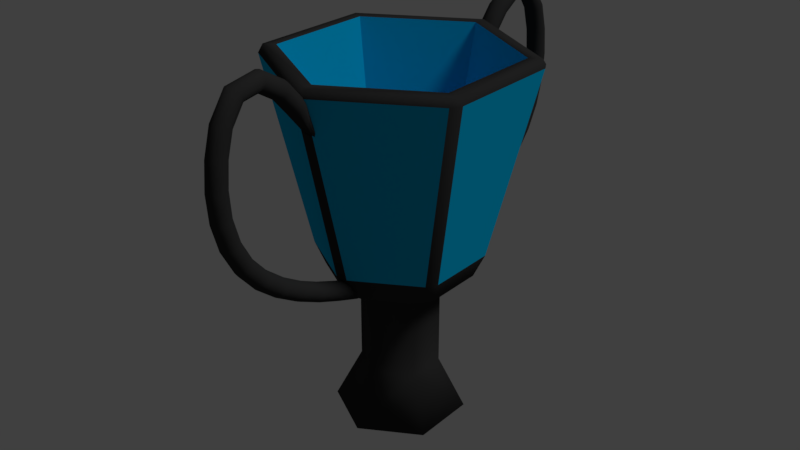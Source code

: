 # Source: FireCupMat2.blend  (saved by Blender 2.79.0; exported with 4.5.12 LTS)
import bpy
from mathutils import Matrix  # noqa: F401  (used for matrix-valued properties, if any)

bpy.ops.wm.read_factory_settings(use_empty=True)
scene = bpy.context.scene
scene.name = 'Scene'

# ---- collections
col_collection_1 = bpy.data.collections.new('Collection 1'); scene.collection.children.link(col_collection_1)

# ---- materials (node trees are filled in below, after node groups)
mat_metal = bpy.data.materials.new('Metal')
mat_metal.alpha_threshold = 0.0
mat_metal.use_transparent_shadow = False
mat_metal.diffuse_color = (0.03522, 0.03522, 0.03522, 1.0)
mat_metal.roughness = 0.5
mat_metal.specular_intensity = 1.0
mat_glalss = bpy.data.materials.new('Glalss')
mat_glalss.alpha_threshold = 0.0
mat_glalss.use_transparent_shadow = False
mat_glalss.diffuse_color = (0.0, 0.4564, 0.8, 1.0)
mat_glalss.roughness = 0.5
mat_glalss.specular_intensity = 1.0

# ---- material node trees

# ---- world
world_world = bpy.data.worlds.new('World'); scene.world = world_world
world_world.color = (0.05088, 0.05088, 0.05088)
world_world.use_sun_shadow = False
world_world.sun_shadow_jitter_overblur = 0.0
world_world.cycles.sampling_method = 'MANUAL'

# ---- lights
light_lamp = bpy.data.lights.new('Lamp', 'SUN')
light_lamp.transmission_factor = 0.0
light_lamp.cutoff_distance = 30.0
light_lamp.angle = 0.1993
light_lamp.energy = 1.0
light_lamp.shadow_buffer_clip_start = 1.001
light_lamp.shadow_soft_size = 0.1
light_lamp.shadow_cascade_max_distance = 1000.0

# ---- meshes
me_cylinder = bpy.data.meshes.new('Cylinder')
me_cylinder.from_pydata([(1.483e-08, 0.2957, -1.4), (0.2561, 0.1478, -1.4), (0.2561, -0.1478, -1.4), (-1.102e-08, -0.2957, -1.4), (-0.2561, -0.1478, -1.4), (-0.2561, 0.1478, -1.4), (5.35e-08, 0.4967, -1.8), (0.4302, 0.2484, -1.8), (0.4302, -0.2484, -1.8), (1.008e-08, -0.4967, -1.8), (-0.4302, -0.2484, -1.8), (-0.4302, 0.2484, -1.8), (0.04896, 0.5398, -0.6299), (-0.04896, 0.5398, -0.6299), (-0.0461, 0.6219, -0.4583), (0.0461, 0.6219, -0.4583), (7.451e-09, 0.9409, 1.0), (0.04464, 0.9622, 0.9499), (-0.04464, 0.9622, 0.9499), (0.443, 0.3123, -0.6299), (0.5155, 0.3509, -0.4583), (0.5616, 0.271, -0.4583), (0.4919, 0.2275, -0.6299), (0.8148, 0.4704, 1.0), (0.8556, 0.4424, 0.9499), (0.811, 0.5198, 0.9499), (0.4919, -0.2275, -0.6299), (0.5616, -0.271, -0.4583), (0.5155, -0.3509, -0.4583), (0.443, -0.3123, -0.6299), (0.8148, -0.4704, 1.0), (0.811, -0.5198, 0.9499), (0.8556, -0.4424, 0.9499), (0.04896, -0.5398, -0.6299), (0.0461, -0.6219, -0.4583), (-0.0461, -0.6219, -0.4583), (-0.04896, -0.5398, -0.6299), (-8.009e-08, -0.9409, 1.0), (-0.04464, -0.9622, 0.9499), (0.04464, -0.9622, 0.9499), (-0.443, -0.3123, -0.6299), (-0.5155, -0.3509, -0.4583), (-0.5616, -0.271, -0.4583), (-0.4919, -0.2275, -0.6299), (-0.8148, -0.4704, 1.0), (-0.8556, -0.4424, 0.9499), (-0.811, -0.5198, 0.9499), (-0.4919, 0.2275, -0.6299), (-0.5616, 0.271, -0.4583), (-0.5155, 0.3509, -0.4583), (-0.443, 0.3123, -0.6299), (-0.8148, 0.4704, 1.0), (-0.811, 0.5198, 0.9499), (-0.8556, 0.4424, 0.9499), (-2.117e-08, 0.2957, -0.8512), (-0.04896, 0.3154, -0.7701), (0.04896, 0.3154, -0.7701), (0.2486, 0.2001, -0.7701), (0.2976, 0.1153, -0.7701), (0.2561, 0.1478, -0.8512), (0.2976, -0.1153, -0.7701), (0.2486, -0.2001, -0.7701), (0.2561, -0.1478, -0.8512), (0.04896, -0.3154, -0.7701), (-0.04896, -0.3154, -0.7701), (-4.702e-08, -0.2957, -0.8512), (-0.2486, -0.2001, -0.7701), (-0.2976, -0.1153, -0.7701), (-0.2561, -0.1478, -0.8512), (-0.2976, 0.1153, -0.7701), (-0.2486, 0.2001, -0.7701), (-0.2561, 0.1478, -0.8512), (0.7307, 0.4219, 1.0), (0.7307, -0.4219, 1.0), (4.33e-09, 0.8437, 1.0), (-7.417e-08, -0.8437, 1.0), (-0.7307, -0.4219, 1.0), (-0.7307, 0.4219, 1.0), (0.4457, 0.2573, -0.4482), (0.4457, -0.2573, -0.4482), (-4.908e-08, 0.5147, -0.4482), (-9.696e-08, -0.5147, -0.4482), (-0.4457, -0.2573, -0.4482), (-0.4457, 0.2573, -0.4482), (-1.585e-07, -0.5077, -0.6689), (0.004829, -0.8953, 0.7931), (0.03533, -0.5047, -0.66), (0.03877, -0.9002, 0.7804), (0.06119, -0.4962, -0.6355), (0.06231, -0.9009, 0.7524), (0.07065, -0.4847, -0.6021), (0.06917, -0.8972, 0.7167), (0.06119, -0.4733, -0.5687), (0.05749, -0.8901, 0.6828), (0.03533, -0.4648, -0.5443), (0.0304, -0.8815, 0.6598), (-8.276e-10, -0.4618, -0.5353), (-0.004829, -0.8737, 0.6538), (-0.03533, -0.4648, -0.5443), (-0.03877, -0.8688, 0.6665), (-0.06119, -0.4733, -0.5687), (-0.06231, -0.8681, 0.6945), (-0.07065, -0.4847, -0.6021), (-0.06917, -0.8718, 0.7302), (-0.06119, -0.4962, -0.6355), (-0.05749, -0.8789, 0.7642), (-0.03533, -0.5047, -0.66), (-0.0304, -0.8875, 0.7872), (-1.567e-07, -0.8859, -0.524), (-1.693e-07, -1.245, -0.3264), (-1.595e-07, -1.547, -0.03443), (-1.755e-07, -1.707, 0.3585), (-1.773e-07, -1.705, 0.7778), (-2.069e-07, -1.513, 1.174), (-2.424e-07, -1.069, 1.096), (0.03533, -1.075, 1.089), (0.03533, -1.507, 1.166), (0.03533, -1.696, 0.7762), (0.03533, -1.698, 0.3601), (0.03533, -1.539, -0.029), (0.03533, -1.24, -0.3186), (0.03533, -0.882, -0.5153), (0.06119, -1.092, 1.07), (0.06119, -1.492, 1.145), (0.06119, -1.67, 0.7718), (0.06119, -1.673, 0.3645), (0.06119, -1.518, -0.01415), (0.06119, -1.225, -0.2974), (0.06119, -0.8716, -0.4917), (0.07065, -1.116, 1.043), (0.07065, -1.471, 1.117), (0.07065, -1.636, 0.7658), (0.07065, -1.638, 0.3706), (0.07065, -1.489, 0.006128), (0.07065, -1.205, -0.2685), (0.07065, -0.8573, -0.4594), (0.06119, -1.139, 1.017), (0.06119, -1.45, 1.088), (0.06119, -1.601, 0.7598), (0.06119, -1.603, 0.3766), (0.06119, -1.46, 0.02641), (0.06119, -1.185, -0.2395), (0.06119, -0.843, -0.4271), (0.03533, -1.157, 0.9978), (0.03533, -1.434, 1.067), (0.03533, -1.575, 0.7554), (0.03533, -1.578, 0.3811), (0.03533, -1.439, 0.04126), (0.03533, -1.17, -0.2183), (0.03533, -0.8325, -0.4034), (-7.746e-08, -1.163, 0.9907), (-5.37e-08, -1.429, 1.06), (-4.176e-08, -1.566, 0.7537), (-1.742e-08, -1.568, 0.3827), (-1.116e-08, -1.431, 0.04669), (7.298e-09, -1.164, -0.2106), (2.492e-09, -0.8287, -0.3947), (-0.03533, -1.157, 0.9978), (-0.03533, -1.434, 1.067), (-0.03533, -1.575, 0.7554), (-0.03533, -1.578, 0.3811), (-0.03533, -1.439, 0.04126), (-0.03533, -1.17, -0.2183), (-0.03533, -0.8325, -0.4034), (-0.06119, -1.139, 1.017), (-0.06119, -1.45, 1.088), (-0.06119, -1.601, 0.7598), (-0.06119, -1.603, 0.3766), (-0.06119, -1.46, 0.02641), (-0.06119, -1.185, -0.2395), (-0.06119, -0.843, -0.4271), (-0.07065, -1.116, 1.043), (-0.07065, -1.471, 1.117), (-0.07065, -1.636, 0.7658), (-0.07065, -1.638, 0.3706), (-0.07065, -1.489, 0.006128), (-0.07065, -1.205, -0.2685), (-0.07065, -0.8573, -0.4594), (-0.06119, -1.092, 1.07), (-0.06119, -1.492, 1.145), (-0.06119, -1.67, 0.7718), (-0.06119, -1.673, 0.3645), (-0.06119, -1.518, -0.01415), (-0.06119, -1.225, -0.2974), (-0.06119, -0.8716, -0.4917), (-0.03533, -1.075, 1.089), (-0.03533, -1.507, 1.166), (-0.03533, -1.696, 0.7762), (-0.03533, -1.698, 0.3601), (-0.03533, -1.539, -0.029), (-0.03533, -1.24, -0.3186), (-0.03533, -0.882, -0.5153), (-2.439e-07, -0.9271, 0.936), (0.03533, -0.9348, 0.9305), (0.06119, -0.9558, 0.9155), (0.07065, -0.9846, 0.8949), (0.06119, -1.013, 0.8744), (0.03533, -1.034, 0.8594), (-6.898e-08, -1.042, 0.8539), (-0.03533, -1.034, 0.8594), (-0.06119, -1.013, 0.8744), (-0.07065, -0.9846, 0.8949), (-0.06119, -0.9558, 0.9155), (-0.03533, -0.9348, 0.9305), (-2.363e-07, -1.264, 1.213), (0.03533, -1.266, 1.204), (0.06119, -1.274, 1.179), (0.07065, -1.284, 1.145), (0.06119, -1.294, 1.111), (0.03533, -1.301, 1.087), (-6.636e-08, -1.304, 1.078), (-0.03533, -1.301, 1.087), (-0.06119, -1.294, 1.111), (-0.07065, -1.284, 1.145), (-0.06119, -1.274, 1.179), (-0.03533, -1.266, 1.204), (-1.863e-07, -1.648, 0.9837), (0.03533, -1.64, 0.9801), (0.06119, -1.616, 0.9702), (0.07065, -1.583, 0.9568), (0.06119, -1.55, 0.9434), (0.03533, -1.526, 0.9335), (-4.363e-08, -1.518, 0.9299), (-0.03533, -1.526, 0.9335), (-0.06119, -1.55, 0.9434), (-0.07065, -1.583, 0.9568), (-0.06119, -1.616, 0.9702), (-0.03533, -1.64, 0.9801), (-1.623e-07, -1.724, 0.5688), (0.03533, -1.715, 0.5688), (0.06119, -1.689, 0.5685), (0.07065, -1.653, 0.5682), (0.06119, -1.618, 0.5679), (0.03533, -1.592, 0.5677), (-3.704e-08, -1.583, 0.5676), (-0.03533, -1.592, 0.5677), (-0.06119, -1.618, 0.5679), (-0.07065, -1.653, 0.5682), (-0.06119, -1.689, 0.5685), (-0.03533, -1.715, 0.5688), (-1.57e-07, -1.649, 0.1534), (0.03533, -1.64, 0.157), (0.06119, -1.616, 0.1667), (0.07065, -1.584, 0.18), (0.06119, -1.551, 0.1933), (0.03533, -1.527, 0.2031), (-2.256e-08, -1.518, 0.2067), (-0.03533, -1.527, 0.2031), (-0.06119, -1.551, 0.1933), (-0.07065, -1.584, 0.18), (-0.06119, -1.616, 0.1667), (-0.03533, -1.64, 0.157), (-1.695e-07, -1.408, -0.1947), (0.03533, -1.401, -0.1879), (0.06119, -1.383, -0.1692), (0.07065, -1.359, -0.1436), (0.06119, -1.335, -0.118), (0.03533, -1.317, -0.09933), (6.136e-09, -1.31, -0.09248), (-0.03533, -1.317, -0.09933), (-0.06119, -1.335, -0.118), (-0.07065, -1.359, -0.1436), (-0.06119, -1.383, -0.1692), (-0.03533, -1.401, -0.1879), (-1.601e-07, -1.069, -0.4342), (0.03533, -1.065, -0.4259), (0.06119, -1.053, -0.4032), (0.07065, -1.036, -0.3722), (0.06119, -1.019, -0.3411), (0.03533, -1.006, -0.3184), (6.661e-09, -1.002, -0.3101), (-0.03533, -1.006, -0.3184), (-0.06119, -1.019, -0.3411), (-0.07065, -1.036, -0.3722), (-0.06119, -1.053, -0.4032), (-0.03533, -1.065, -0.4259), (0.03533, -0.6944, -0.591), (0.06119, -0.6854, -0.5667), (0.07065, -0.6731, -0.5336), (0.06119, -0.6608, -0.5005), (0.03533, -0.6518, -0.4762), (-3.06e-09, -0.6485, -0.4674), (-0.03533, -0.6518, -0.4762), (-0.06119, -0.6608, -0.5005), (-0.07065, -0.6731, -0.5336), (-0.06119, -0.6854, -0.5667), (-0.03533, -0.6944, -0.591), (-1.553e-07, -0.6977, -0.5998), (-1.585e-07, 0.5077, -0.6689), (0.004829, 0.8953, 0.7931), (0.03533, 0.5047, -0.66), (0.03877, 0.9002, 0.7804), (0.06119, 0.4962, -0.6355), (0.06231, 0.9009, 0.7524), (0.07065, 0.4847, -0.6021), (0.06917, 0.8972, 0.7167), (0.06119, 0.4733, -0.5687), (0.05749, 0.8901, 0.6828), (0.03533, 0.4648, -0.5443), (0.0304, 0.8815, 0.6598), (-8.276e-10, 0.4618, -0.5353), (-0.004829, 0.8737, 0.6538), (-0.03533, 0.4648, -0.5443), (-0.03877, 0.8688, 0.6665), (-0.06119, 0.4733, -0.5687), (-0.06231, 0.8681, 0.6945), (-0.07065, 0.4847, -0.6021), (-0.06917, 0.8718, 0.7302), (-0.06119, 0.4962, -0.6355), (-0.05749, 0.8789, 0.7642), (-0.03533, 0.5047, -0.66), (-0.0304, 0.8875, 0.7872), (-1.567e-07, 0.8859, -0.524), (-1.693e-07, 1.245, -0.3264), (-1.595e-07, 1.547, -0.03443), (-1.755e-07, 1.707, 0.3585), (-1.773e-07, 1.705, 0.7778), (-2.069e-07, 1.513, 1.174), (-2.424e-07, 1.069, 1.096), (0.03533, 1.075, 1.089), (0.03533, 1.507, 1.166), (0.03533, 1.696, 0.7762), (0.03533, 1.698, 0.3601), (0.03533, 1.539, -0.029), (0.03533, 1.24, -0.3186), (0.03533, 0.882, -0.5153), (0.06119, 1.092, 1.07), (0.06119, 1.492, 1.145), (0.06119, 1.67, 0.7718), (0.06119, 1.673, 0.3645), (0.06119, 1.518, -0.01415), (0.06119, 1.225, -0.2974), (0.06119, 0.8716, -0.4917), (0.07065, 1.116, 1.043), (0.07065, 1.471, 1.117), (0.07065, 1.636, 0.7658), (0.07065, 1.638, 0.3706), (0.07065, 1.489, 0.006128), (0.07065, 1.205, -0.2685), (0.07065, 0.8573, -0.4594), (0.06119, 1.139, 1.017), (0.06119, 1.45, 1.088), (0.06119, 1.601, 0.7598), (0.06119, 1.603, 0.3766), (0.06119, 1.46, 0.02641), (0.06119, 1.185, -0.2395), (0.06119, 0.843, -0.4271), (0.03533, 1.157, 0.9978), (0.03533, 1.434, 1.067), (0.03533, 1.575, 0.7554), (0.03533, 1.578, 0.3811), (0.03533, 1.439, 0.04126), (0.03533, 1.17, -0.2183), (0.03533, 0.8325, -0.4034), (-7.746e-08, 1.163, 0.9907), (-5.37e-08, 1.429, 1.06), (-4.176e-08, 1.566, 0.7537), (-1.742e-08, 1.568, 0.3827), (-1.116e-08, 1.431, 0.04669), (7.298e-09, 1.164, -0.2106), (2.492e-09, 0.8287, -0.3947), (-0.03533, 1.157, 0.9978), (-0.03533, 1.434, 1.067), (-0.03533, 1.575, 0.7554), (-0.03533, 1.578, 0.3811), (-0.03533, 1.439, 0.04126), (-0.03533, 1.17, -0.2183), (-0.03533, 0.8325, -0.4034), (-0.06119, 1.139, 1.017), (-0.06119, 1.45, 1.088), (-0.06119, 1.601, 0.7598), (-0.06119, 1.603, 0.3766), (-0.06119, 1.46, 0.02641), (-0.06119, 1.185, -0.2395), (-0.06119, 0.843, -0.4271), (-0.07065, 1.116, 1.043), (-0.07065, 1.471, 1.117), (-0.07065, 1.636, 0.7658), (-0.07065, 1.638, 0.3706), (-0.07065, 1.489, 0.006128), (-0.07065, 1.205, -0.2685), (-0.07065, 0.8573, -0.4594), (-0.06119, 1.092, 1.07), (-0.06119, 1.492, 1.145), (-0.06119, 1.67, 0.7718), (-0.06119, 1.673, 0.3645), (-0.06119, 1.518, -0.01415), (-0.06119, 1.225, -0.2974), (-0.06119, 0.8716, -0.4917), (-0.03533, 1.075, 1.089), (-0.03533, 1.507, 1.166), (-0.03533, 1.696, 0.7762), (-0.03533, 1.698, 0.3601), (-0.03533, 1.539, -0.029), (-0.03533, 1.24, -0.3186), (-0.03533, 0.882, -0.5153), (-2.439e-07, 0.9271, 0.936), (0.03533, 0.9348, 0.9305), (0.06119, 0.9558, 0.9155), (0.07065, 0.9846, 0.8949), (0.06119, 1.013, 0.8744), (0.03533, 1.034, 0.8594), (-6.898e-08, 1.042, 0.8539), (-0.03533, 1.034, 0.8594), (-0.06119, 1.013, 0.8744), (-0.07065, 0.9846, 0.8949), (-0.06119, 0.9558, 0.9155), (-0.03533, 0.9348, 0.9305), (-2.363e-07, 1.264, 1.213), (0.03533, 1.266, 1.204), (0.06119, 1.274, 1.179), (0.07065, 1.284, 1.145), (0.06119, 1.294, 1.111), (0.03533, 1.301, 1.087), (-6.636e-08, 1.304, 1.078), (-0.03533, 1.301, 1.087), (-0.06119, 1.294, 1.111), (-0.07065, 1.284, 1.145), (-0.06119, 1.274, 1.179), (-0.03533, 1.266, 1.204), (-1.863e-07, 1.648, 0.9837), (0.03533, 1.64, 0.9801), (0.06119, 1.616, 0.9702), (0.07065, 1.583, 0.9568), (0.06119, 1.55, 0.9434), (0.03533, 1.526, 0.9335), (-4.363e-08, 1.518, 0.9299), (-0.03533, 1.526, 0.9335), (-0.06119, 1.55, 0.9434), (-0.07065, 1.583, 0.9568), (-0.06119, 1.616, 0.9702), (-0.03533, 1.64, 0.9801), (-1.623e-07, 1.724, 0.5688), (0.03533, 1.715, 0.5688), (0.06119, 1.689, 0.5685), (0.07065, 1.653, 0.5682), (0.06119, 1.618, 0.5679), (0.03533, 1.592, 0.5677), (-3.704e-08, 1.583, 0.5676), (-0.03533, 1.592, 0.5677), (-0.06119, 1.618, 0.5679), (-0.07065, 1.653, 0.5682), (-0.06119, 1.689, 0.5685), (-0.03533, 1.715, 0.5688), (-1.57e-07, 1.649, 0.1534), (0.03533, 1.64, 0.157), (0.06119, 1.616, 0.1667), (0.07065, 1.584, 0.18), (0.06119, 1.551, 0.1933), (0.03533, 1.527, 0.2031), (-2.256e-08, 1.518, 0.2067), (-0.03533, 1.527, 0.2031), (-0.06119, 1.551, 0.1933), (-0.07065, 1.584, 0.18), (-0.06119, 1.616, 0.1667), (-0.03533, 1.64, 0.157), (-1.695e-07, 1.408, -0.1947), (0.03533, 1.401, -0.1879), (0.06119, 1.383, -0.1692), (0.07065, 1.359, -0.1436), (0.06119, 1.335, -0.118), (0.03533, 1.317, -0.09933), (6.136e-09, 1.31, -0.09248), (-0.03533, 1.317, -0.09933), (-0.06119, 1.335, -0.118), (-0.07065, 1.359, -0.1436), (-0.06119, 1.383, -0.1692), (-0.03533, 1.401, -0.1879), (-1.601e-07, 1.069, -0.4342), (0.03533, 1.065, -0.4259), (0.06119, 1.053, -0.4032), (0.07065, 1.036, -0.3722), (0.06119, 1.019, -0.3411), (0.03533, 1.006, -0.3184), (6.661e-09, 1.002, -0.3101), (-0.03533, 1.006, -0.3184), (-0.06119, 1.019, -0.3411), (-0.07065, 1.036, -0.3722), (-0.06119, 1.053, -0.4032), (-0.03533, 1.065, -0.4259), (0.03533, 0.6944, -0.591), (0.06119, 0.6854, -0.5667), (0.07065, 0.6731, -0.5336), (0.06119, 0.6608, -0.5005), (0.03533, 0.6518, -0.4762), (-3.06e-09, 0.6485, -0.4674), (-0.03533, 0.6518, -0.4762), (-0.06119, 0.6608, -0.5005), (-0.07065, 0.6731, -0.5336), (-0.06119, 0.6854, -0.5667), (-0.03533, 0.6944, -0.591), (-1.553e-07, 0.6977, -0.5998)], [], [(49, 52, 18, 14), (29, 33, 63, 61), (36, 40, 66, 64), (43, 47, 69, 67), (50, 13, 55, 70), (54, 59, 1, 0), (15, 17, 25, 20), (35, 38, 46, 41), (42, 45, 53, 48), (28, 31, 39, 34), (5, 0, 6, 11), (65, 68, 4, 3), (71, 54, 0, 5), (68, 71, 5, 4), (62, 65, 3, 2), (32, 24, 23, 30), (3, 4, 10, 9), (16, 51, 77, 74), (4, 5, 11, 10), (2, 3, 9, 8), (0, 1, 7, 6), (12, 13, 14, 15), (16, 17, 18), (19, 20, 21, 22), (23, 24, 25), (26, 27, 28, 29), (30, 31, 32), (33, 34, 35, 36), (37, 38, 39), (40, 41, 42, 43), (44, 45, 46), (47, 48, 49, 50), (51, 52, 53), (54, 55, 56), (57, 58, 59), (60, 61, 62), (63, 64, 65), (66, 67, 68), (69, 70, 71), (15, 20, 19, 12), (25, 17, 16, 23), (14, 18, 17, 15), (24, 21, 20, 25), (31, 28, 27, 32), (28, 34, 33, 29), (39, 31, 30, 37), (38, 35, 34, 39), (35, 41, 40, 36), (46, 38, 37, 44), (45, 42, 41, 46), (42, 48, 47, 43), (53, 45, 44, 51), (52, 49, 48, 53), (49, 14, 13, 50), (18, 52, 51, 16), (56, 57, 59, 54), (61, 63, 65, 62), (64, 66, 68, 65), (67, 69, 71, 68), (70, 55, 54, 71), (50, 70, 69, 47), (66, 40, 43, 67), (22, 58, 57, 19), (55, 13, 12, 56), (36, 64, 63, 33), (60, 26, 29, 61), (12, 19, 57, 56), (32, 27, 21, 24), (27, 26, 22, 21), (22, 26, 60, 58), (58, 60, 62, 59), (1, 59, 62, 2), (2, 8, 7, 1), (6, 7, 8, 9, 10, 11), (75, 73, 79, 81), (51, 44, 76, 77), (23, 16, 74, 72), (44, 37, 75, 76), (30, 23, 72, 73), (37, 30, 73, 75), (78, 80, 83, 82, 81, 79), (73, 72, 78, 79), (74, 77, 83, 80), (76, 75, 81, 82), (72, 74, 80, 78), (77, 76, 82, 83), (192, 193, 87, 85), (193, 194, 89, 87), (194, 195, 91, 89), (195, 196, 93, 91), (196, 197, 95, 93), (197, 198, 97, 95), (198, 199, 99, 97), (199, 200, 101, 99), (200, 201, 103, 101), (201, 202, 105, 103), (87, 89, 91, 93, 95, 97, 99, 101, 103, 105, 107, 85), (202, 203, 107, 105), (203, 192, 85, 107), (84, 106, 104, 102, 100, 98, 96, 94, 92, 90, 88, 86), (286, 287, 108, 191), (275, 264, 109, 190), (263, 252, 110, 189), (251, 240, 111, 188), (239, 228, 112, 187), (227, 216, 113, 186), (215, 204, 114, 185), (285, 286, 191, 184), (274, 275, 190, 183), (262, 263, 189, 182), (250, 251, 188, 181), (238, 239, 187, 180), (226, 227, 186, 179), (214, 215, 185, 178), (284, 285, 184, 177), (273, 274, 183, 176), (261, 262, 182, 175), (249, 250, 181, 174), (237, 238, 180, 173), (225, 226, 179, 172), (213, 214, 178, 171), (283, 284, 177, 170), (272, 273, 176, 169), (260, 261, 175, 168), (248, 249, 174, 167), (236, 237, 173, 166), (224, 225, 172, 165), (212, 213, 171, 164), (282, 283, 170, 163), (271, 272, 169, 162), (259, 260, 168, 161), (247, 248, 167, 160), (235, 236, 166, 159), (223, 224, 165, 158), (211, 212, 164, 157), (281, 282, 163, 156), (270, 271, 162, 155), (258, 259, 161, 154), (246, 247, 160, 153), (234, 235, 159, 152), (222, 223, 158, 151), (210, 211, 157, 150), (280, 281, 156, 149), (269, 270, 155, 148), (257, 258, 154, 147), (245, 246, 153, 146), (233, 234, 152, 145), (221, 222, 151, 144), (209, 210, 150, 143), (279, 280, 149, 142), (268, 269, 148, 141), (256, 257, 147, 140), (244, 245, 146, 139), (232, 233, 145, 138), (220, 221, 144, 137), (208, 209, 143, 136), (278, 279, 142, 135), (267, 268, 141, 134), (255, 256, 140, 133), (243, 244, 139, 132), (231, 232, 138, 131), (219, 220, 137, 130), (207, 208, 136, 129), (277, 278, 135, 128), (266, 267, 134, 127), (254, 255, 133, 126), (242, 243, 132, 125), (230, 231, 131, 124), (218, 219, 130, 123), (206, 207, 129, 122), (276, 277, 128, 121), (265, 266, 127, 120), (253, 254, 126, 119), (241, 242, 125, 118), (229, 230, 124, 117), (217, 218, 123, 116), (205, 206, 122, 115), (287, 276, 121, 108), (264, 265, 120, 109), (252, 253, 119, 110), (240, 241, 118, 111), (228, 229, 117, 112), (216, 217, 116, 113), (204, 205, 115, 114), (185, 114, 192, 203), (178, 185, 203, 202), (171, 178, 202, 201), (164, 171, 201, 200), (157, 164, 200, 199), (150, 157, 199, 198), (143, 150, 198, 197), (136, 143, 197, 196), (129, 136, 196, 195), (122, 129, 195, 194), (115, 122, 194, 193), (114, 115, 193, 192), (113, 116, 205, 204), (116, 123, 206, 205), (123, 130, 207, 206), (130, 137, 208, 207), (137, 144, 209, 208), (144, 151, 210, 209), (151, 158, 211, 210), (158, 165, 212, 211), (165, 172, 213, 212), (172, 179, 214, 213), (179, 186, 215, 214), (186, 113, 204, 215), (112, 117, 217, 216), (117, 124, 218, 217), (124, 131, 219, 218), (131, 138, 220, 219), (138, 145, 221, 220), (145, 152, 222, 221), (152, 159, 223, 222), (159, 166, 224, 223), (166, 173, 225, 224), (173, 180, 226, 225), (180, 187, 227, 226), (187, 112, 216, 227), (111, 118, 229, 228), (118, 125, 230, 229), (125, 132, 231, 230), (132, 139, 232, 231), (139, 146, 233, 232), (146, 153, 234, 233), (153, 160, 235, 234), (160, 167, 236, 235), (167, 174, 237, 236), (174, 181, 238, 237), (181, 188, 239, 238), (188, 111, 228, 239), (110, 119, 241, 240), (119, 126, 242, 241), (126, 133, 243, 242), (133, 140, 244, 243), (140, 147, 245, 244), (147, 154, 246, 245), (154, 161, 247, 246), (161, 168, 248, 247), (168, 175, 249, 248), (175, 182, 250, 249), (182, 189, 251, 250), (189, 110, 240, 251), (109, 120, 253, 252), (120, 127, 254, 253), (127, 134, 255, 254), (134, 141, 256, 255), (141, 148, 257, 256), (148, 155, 258, 257), (155, 162, 259, 258), (162, 169, 260, 259), (169, 176, 261, 260), (176, 183, 262, 261), (183, 190, 263, 262), (190, 109, 252, 263), (108, 121, 265, 264), (121, 128, 266, 265), (128, 135, 267, 266), (135, 142, 268, 267), (142, 149, 269, 268), (149, 156, 270, 269), (156, 163, 271, 270), (163, 170, 272, 271), (170, 177, 273, 272), (177, 184, 274, 273), (184, 191, 275, 274), (191, 108, 264, 275), (84, 86, 276, 287), (86, 88, 277, 276), (88, 90, 278, 277), (90, 92, 279, 278), (92, 94, 280, 279), (94, 96, 281, 280), (96, 98, 282, 281), (98, 100, 283, 282), (100, 102, 284, 283), (102, 104, 285, 284), (104, 106, 286, 285), (106, 84, 287, 286), (396, 289, 291, 397), (397, 291, 293, 398), (398, 293, 295, 399), (399, 295, 297, 400), (400, 297, 299, 401), (401, 299, 301, 402), (402, 301, 303, 403), (403, 303, 305, 404), (404, 305, 307, 405), (405, 307, 309, 406), (291, 289, 311, 309, 307, 305, 303, 301, 299, 297, 295, 293), (406, 309, 311, 407), (407, 311, 289, 396), (288, 290, 292, 294, 296, 298, 300, 302, 304, 306, 308, 310), (490, 395, 312, 491), (479, 394, 313, 468), (467, 393, 314, 456), (455, 392, 315, 444), (443, 391, 316, 432), (431, 390, 317, 420), (419, 389, 318, 408), (489, 388, 395, 490), (478, 387, 394, 479), (466, 386, 393, 467), (454, 385, 392, 455), (442, 384, 391, 443), (430, 383, 390, 431), (418, 382, 389, 419), (488, 381, 388, 489), (477, 380, 387, 478), (465, 379, 386, 466), (453, 378, 385, 454), (441, 377, 384, 442), (429, 376, 383, 430), (417, 375, 382, 418), (487, 374, 381, 488), (476, 373, 380, 477), (464, 372, 379, 465), (452, 371, 378, 453), (440, 370, 377, 441), (428, 369, 376, 429), (416, 368, 375, 417), (486, 367, 374, 487), (475, 366, 373, 476), (463, 365, 372, 464), (451, 364, 371, 452), (439, 363, 370, 440), (427, 362, 369, 428), (415, 361, 368, 416), (485, 360, 367, 486), (474, 359, 366, 475), (462, 358, 365, 463), (450, 357, 364, 451), (438, 356, 363, 439), (426, 355, 362, 427), (414, 354, 361, 415), (484, 353, 360, 485), (473, 352, 359, 474), (461, 351, 358, 462), (449, 350, 357, 450), (437, 349, 356, 438), (425, 348, 355, 426), (413, 347, 354, 414), (483, 346, 353, 484), (472, 345, 352, 473), (460, 344, 351, 461), (448, 343, 350, 449), (436, 342, 349, 437), (424, 341, 348, 425), (412, 340, 347, 413), (482, 339, 346, 483), (471, 338, 345, 472), (459, 337, 344, 460), (447, 336, 343, 448), (435, 335, 342, 436), (423, 334, 341, 424), (411, 333, 340, 412), (481, 332, 339, 482), (470, 331, 338, 471), (458, 330, 337, 459), (446, 329, 336, 447), (434, 328, 335, 435), (422, 327, 334, 423), (410, 326, 333, 411), (480, 325, 332, 481), (469, 324, 331, 470), (457, 323, 330, 458), (445, 322, 329, 446), (433, 321, 328, 434), (421, 320, 327, 422), (409, 319, 326, 410), (491, 312, 325, 480), (468, 313, 324, 469), (456, 314, 323, 457), (444, 315, 322, 445), (432, 316, 321, 433), (420, 317, 320, 421), (408, 318, 319, 409), (389, 407, 396, 318), (382, 406, 407, 389), (375, 405, 406, 382), (368, 404, 405, 375), (361, 403, 404, 368), (354, 402, 403, 361), (347, 401, 402, 354), (340, 400, 401, 347), (333, 399, 400, 340), (326, 398, 399, 333), (319, 397, 398, 326), (318, 396, 397, 319), (317, 408, 409, 320), (320, 409, 410, 327), (327, 410, 411, 334), (334, 411, 412, 341), (341, 412, 413, 348), (348, 413, 414, 355), (355, 414, 415, 362), (362, 415, 416, 369), (369, 416, 417, 376), (376, 417, 418, 383), (383, 418, 419, 390), (390, 419, 408, 317), (316, 420, 421, 321), (321, 421, 422, 328), (328, 422, 423, 335), (335, 423, 424, 342), (342, 424, 425, 349), (349, 425, 426, 356), (356, 426, 427, 363), (363, 427, 428, 370), (370, 428, 429, 377), (377, 429, 430, 384), (384, 430, 431, 391), (391, 431, 420, 316), (315, 432, 433, 322), (322, 433, 434, 329), (329, 434, 435, 336), (336, 435, 436, 343), (343, 436, 437, 350), (350, 437, 438, 357), (357, 438, 439, 364), (364, 439, 440, 371), (371, 440, 441, 378), (378, 441, 442, 385), (385, 442, 443, 392), (392, 443, 432, 315), (314, 444, 445, 323), (323, 445, 446, 330), (330, 446, 447, 337), (337, 447, 448, 344), (344, 448, 449, 351), (351, 449, 450, 358), (358, 450, 451, 365), (365, 451, 452, 372), (372, 452, 453, 379), (379, 453, 454, 386), (386, 454, 455, 393), (393, 455, 444, 314), (313, 456, 457, 324), (324, 457, 458, 331), (331, 458, 459, 338), (338, 459, 460, 345), (345, 460, 461, 352), (352, 461, 462, 359), (359, 462, 463, 366), (366, 463, 464, 373), (373, 464, 465, 380), (380, 465, 466, 387), (387, 466, 467, 394), (394, 467, 456, 313), (312, 468, 469, 325), (325, 469, 470, 332), (332, 470, 471, 339), (339, 471, 472, 346), (346, 472, 473, 353), (353, 473, 474, 360), (360, 474, 475, 367), (367, 475, 476, 374), (374, 476, 477, 381), (381, 477, 478, 388), (388, 478, 479, 395), (395, 479, 468, 312), (288, 491, 480, 290), (290, 480, 481, 292), (292, 481, 482, 294), (294, 482, 483, 296), (296, 483, 484, 298), (298, 484, 485, 300), (300, 485, 486, 302), (302, 486, 487, 304), (304, 487, 488, 306), (306, 488, 489, 308), (308, 489, 490, 310), (310, 490, 491, 288)])
me_cylinder.polygons.foreach_set('use_smooth', [0, 1, 1, 1, 1, 1, 0, 0, 0, 0, 1, 1, 1, 1, 1, 1, 1, 1, 1, 1, 1, 1, 1, 1, 1, 1, 1, 1, 1, 1, 1, 1, 1, 1, 1, 1, 1, 1, 1, 1, 1, 1, 1, 1, 1, 1, 1, 1, 1, 1, 1, 1, 1, 1, 1, 1, 1, 1, 1, 1, 1, 1, 1, 1, 1, 1, 1, 0, 1, 1, 1, 1, 1, 1, 0, 1, 1, 1, 1, 1, 1, 0, 0, 0, 0, 0, 1, 1, 1, 1, 1, 1, 1, 1, 1, 1, 1, 1, 1, 1, 1, 1, 1, 1, 1, 1, 1, 1, 1, 1, 1, 1, 1, 1, 1, 1, 1, 1, 1, 1, 1, 1, 1, 1, 1, 1, 1, 1, 1, 1, 1, 1, 1, 1, 1, 1, 1, 1, 1, 1, 1, 1, 1, 1, 1, 1, 1, 1, 1, 1, 1, 1, 1, 1, 1, 1, 1, 1, 1, 1, 1, 1, 1, 1, 1, 1, 1, 1, 1, 1, 1, 1, 1, 1, 1, 1, 1, 1, 1, 1, 1, 1, 1, 1, 1, 1, 1, 1, 1, 1, 1, 1, 1, 1, 1, 1, 1, 1, 1, 1, 1, 1, 1, 1, 1, 1, 1, 1, 1, 1, 1, 1, 1, 1, 1, 1, 1, 1, 1, 1, 1, 1, 1, 1, 1, 1, 1, 1, 1, 1, 1, 1, 1, 1, 1, 1, 1, 1, 1, 1, 1, 1, 1, 1, 1, 1, 1, 1, 1, 1, 1, 1, 1, 1, 1, 1, 1, 1, 1, 1, 1, 1, 1, 1, 1, 1, 1, 1, 1, 1, 1, 1, 1, 1, 1, 1, 1, 1, 1, 1, 1, 1, 1, 1, 1, 1, 1, 1, 1, 1, 1, 1, 1, 1, 1, 1, 1, 1, 1, 1, 1, 1, 1, 1, 1, 1, 1, 1, 1, 1, 1, 1, 1, 1, 1, 1, 1, 1, 1, 1, 1, 1, 1, 1, 1, 1, 1, 1, 1, 1, 1, 1, 1, 1, 1, 1, 1, 1, 1, 1, 1, 1, 1, 1, 1, 1, 1, 1, 1, 1, 1, 1, 1, 1, 1, 1, 1, 1, 1, 1, 1, 1, 1, 1, 1, 1, 1, 1, 1, 1, 1, 1, 1, 1, 1, 1, 1, 1, 1, 1, 1, 1, 1, 1, 1, 1, 1, 1, 1, 1, 1, 1, 1, 1, 1, 1, 1, 1, 1, 1, 1, 1, 1, 1, 1, 1, 1, 1, 1, 1, 1, 1, 1, 1, 1, 1, 1, 1, 1, 1, 1, 1, 1, 1, 1, 1, 1, 1, 1, 1, 1, 1, 1, 1, 1, 1, 1, 1, 1, 1, 1, 1, 1, 1, 1, 1, 1, 1, 1, 1, 1, 1, 1, 1, 1, 1, 1, 1, 1, 1, 1, 1, 1, 1, 1, 1, 1, 1, 1, 1, 1, 1, 1, 1])
me_cylinder.polygons.foreach_set('material_index', [1, 0, 0, 0, 0, 0, 1, 1, 1, 1, 0, 0, 0, 0, 0, 0, 0, 0, 0, 0, 0, 0, 0, 0, 0, 0, 0, 0, 0, 0, 0, 0, 0, 0, 0, 0, 0, 0, 0, 0, 0, 0, 0, 0, 0, 0, 0, 0, 0, 0, 0, 0, 0, 0, 0, 0, 0, 0, 0, 0, 0, 0, 0, 0, 0, 0, 0, 1, 0, 0, 0, 0, 0, 0, 1, 0, 0, 0, 0, 0, 0, 1, 1, 1, 1, 1, 0, 0, 0, 0, 0, 0, 0, 0, 0, 0, 0, 0, 0, 0, 0, 0, 0, 0, 0, 0, 0, 0, 0, 0, 0, 0, 0, 0, 0, 0, 0, 0, 0, 0, 0, 0, 0, 0, 0, 0, 0, 0, 0, 0, 0, 0, 0, 0, 0, 0, 0, 0, 0, 0, 0, 0, 0, 0, 0, 0, 0, 0, 0, 0, 0, 0, 0, 0, 0, 0, 0, 0, 0, 0, 0, 0, 0, 0, 0, 0, 0, 0, 0, 0, 0, 0, 0, 0, 0, 0, 0, 0, 0, 0, 0, 0, 0, 0, 0, 0, 0, 0, 0, 0, 0, 0, 0, 0, 0, 0, 0, 0, 0, 0, 0, 0, 0, 0, 0, 0, 0, 0, 0, 0, 0, 0, 0, 0, 0, 0, 0, 0, 0, 0, 0, 0, 0, 0, 0, 0, 0, 0, 0, 0, 0, 0, 0, 0, 0, 0, 0, 0, 0, 0, 0, 0, 0, 0, 0, 0, 0, 0, 0, 0, 0, 0, 0, 0, 0, 0, 0, 0, 0, 0, 0, 0, 0, 0, 0, 0, 0, 0, 0, 0, 0, 0, 0, 0, 0, 0, 0, 0, 0, 0, 0, 0, 0, 0, 0, 0, 0, 0, 0, 0, 0, 0, 0, 0, 0, 0, 0, 0, 0, 0, 0, 0, 0, 0, 0, 0, 0, 0, 0, 0, 0, 0, 0, 0, 0, 0, 0, 0, 0, 0, 0, 0, 0, 0, 0, 0, 0, 0, 0, 0, 0, 0, 0, 0, 0, 0, 0, 0, 0, 0, 0, 0, 0, 0, 0, 0, 0, 0, 0, 0, 0, 0, 0, 0, 0, 0, 0, 0, 0, 0, 0, 0, 0, 0, 0, 0, 0, 0, 0, 0, 0, 0, 0, 0, 0, 0, 0, 0, 0, 0, 0, 0, 0, 0, 0, 0, 0, 0, 0, 0, 0, 0, 0, 0, 0, 0, 0, 0, 0, 0, 0, 0, 0, 0, 0, 0, 0, 0, 0, 0, 0, 0, 0, 0, 0, 0, 0, 0, 0, 0, 0, 0, 0, 0, 0, 0, 0, 0, 0, 0, 0, 0, 0, 0, 0, 0, 0, 0, 0, 0, 0, 0, 0, 0, 0, 0, 0, 0, 0, 0, 0, 0, 0, 0, 0, 0, 0, 0, 0, 0, 0, 0, 0, 0, 0, 0, 0, 0, 0, 0, 0, 0, 0, 0])
me_cylinder.materials.append(mat_metal)
me_cylinder.materials.append(mat_glalss)
me_cylinder.use_remesh_preserve_volume = False
me_cylinder.use_remesh_preserve_attributes = False
me_cylinder.use_mirror_vertex_groups = False
me_cylinder.update()

# ---- objects
ob_cylinder = bpy.data.objects.new('Cylinder', me_cylinder)
ob_lamp = bpy.data.objects.new('Lamp', light_lamp)

# ---- transforms, parenting, visibility, modifiers, constraints
ob_cylinder.location = (0.0, 0.0, 0.0)
ob_cylinder.lineart.crease_threshold = 0.0
ob_lamp.location = (4.076, 1.005, 5.904)
ob_lamp.rotation_euler = (0.6503, 0.05522, 1.866)
ob_lamp.lock_rotations_4d = False
ob_lamp.empty_display_type = 'ARROWS'
ob_lamp.color = (0.0, 0.0, 0.0, 0.0)
ob_lamp.lineart.crease_threshold = 0.0

# ---- collection membership
col_collection_1.objects.link(ob_cylinder)
col_collection_1.objects.link(ob_lamp)

# ---- scene / render settings (as saved in the file)
scene.frame_start = 1; scene.frame_end = 250; scene.frame_set(0)
scene.render.engine = 'BLENDER_EEVEE_NEXT'
scene.render.resolution_percentage = 50
scene.render.dither_intensity = 0.0
scene.cycles.use_denoising = False
scene.cycles.samples = 128
scene.cycles.sampling_pattern = 'TABULATED_SOBOL'
scene.cycles.use_adaptive_sampling = False
scene.cycles.use_light_tree = False
scene.cycles.blur_glossy = 0.0
scene.cycles.sample_clamp_indirect = 0.0
scene.view_settings.view_transform = 'Standard'
bpy.context.view_layer.update()

# ---- added for rendering (the .blend has no active camera): camera
cam_auto = bpy.data.cameras.new('AutoCamera')
cam_auto.lens = 50.0
cam_auto.sensor_width = 36.0
cam_auto.clip_end = 1000.0
ob_auto_camera = bpy.data.objects.new('AutoCamera', cam_auto)
scene.collection.objects.link(ob_auto_camera)
ob_auto_camera.location = (4.5229, -5.42748, 3.32482)
ob_auto_camera.rotation_euler = (1.09748, -7.21219e-08, 0.694738)
scene.camera = ob_auto_camera
bpy.context.view_layer.update()
